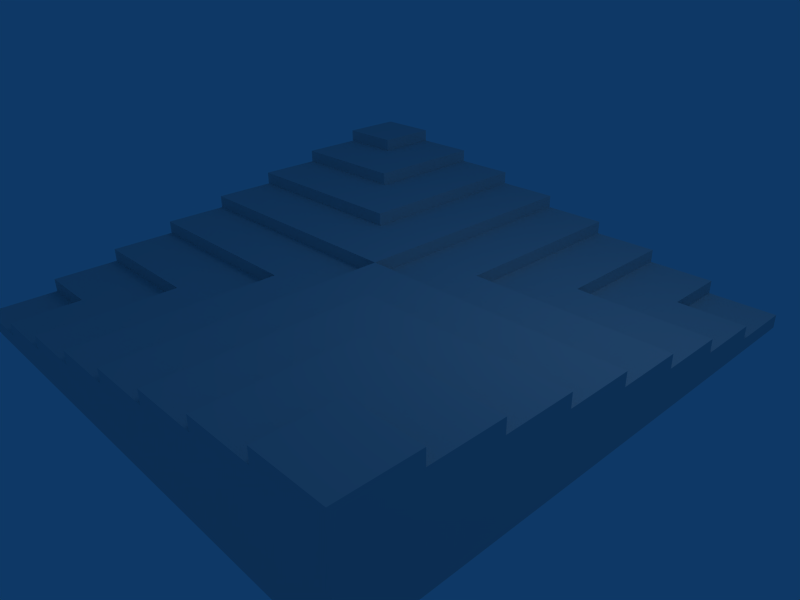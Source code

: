 # Source: board.blend  (saved by Blender 2.41.0; exported with 4.5.12 LTS)
import bpy
from mathutils import Matrix  # noqa: F401  (used for matrix-valued properties, if any)

bpy.ops.wm.read_factory_settings(use_empty=True)
scene = bpy.context.scene
scene.name = 'Scene'

# ---- collections
col_collection_1 = bpy.data.collections.new('Collection 1'); scene.collection.children.link(col_collection_1)

# ---- materials (node trees are filled in below, after node groups)
mat_material = bpy.data.materials.new('Material')
mat_material.alpha_threshold = 0.0
mat_material.roughness = 0.5
mat_material.line_color = (0.0, 0.0, 0.0, 1.0)

# ---- material node trees

# ---- world
world_world = bpy.data.worlds.new('World'); scene.world = world_world
world_world.color = (0.05656, 0.2208, 0.4)
world_world.use_sun_shadow = False
world_world.sun_shadow_jitter_overblur = 0.0
world_world.cycles.sampling_method = 'MANUAL'
world_world.cycles.sample_map_resolution = 256

# ---- cameras
cam_camera = bpy.data.cameras.new('Camera')
cam_camera.passepartout_alpha = 0.2
cam_camera.clip_end = 100.0
cam_camera.lens = 35.0
cam_camera.ortho_scale = 7.314
cam_camera.show_passepartout = False
cam_camera.show_safe_areas = True
cam_camera.dof.focus_distance = 0.0
cam_camera.dof.aperture_fstop = 128.0

# ---- lights
light_spot = bpy.data.lights.new('Spot', 'POINT')
light_spot.transmission_factor = 0.0
light_spot.cutoff_distance = 30.0
light_spot.energy = 100.0
light_spot.shadow_buffer_clip_start = 1.001
light_spot.shadow_soft_size = 1.0
light_spot.shadow_maximum_resolution = 0.006
light_spot.use_absolute_resolution = True
light_spot.cycles.use_multiple_importance_sampling = False

# ---- meshes
me_cube = bpy.data.meshes.new('Cube')
me_cube.from_pydata([(1.0, 1.0, 0.0), (1.0, -1.0, 0.0), (-1.0, -1.0, 0.0), (-1.0, 1.0, 0.0), (1.0, 1.0, 2.0), (1.0, -1.0, 2.0), (-1.0, -1.0, 2.0), (-1.0, 1.0, 2.0), (1.0, -5.662e-07, 2.0), (2.682e-07, 1.0, 2.0), (-5.066e-07, -1.0, 2.0), (-1.0, 1.788e-07, 2.0), (-1.192e-07, -1.937e-07, 2.0), (1.0, 0.5, 2.0), (1.0, -0.5, 2.0), (0.5, 1.0, 2.0), (-0.5, 1.0, 2.0), (0.5, -1.0, 2.0), (-0.5, -1.0, 2.0), (-1.0, -0.5, 2.0), (-1.0, 0.5, 2.0), (-0.5, -7.451e-09, 2.0), (7.451e-08, 0.5, 2.0), (0.5, -3.8e-07, 2.0), (-3.129e-07, -0.5, 2.0), (-0.5, 0.5, 2.0), (0.5, 0.5, 2.0), (-0.5, -0.5, 2.0), (0.5, -0.5, 2.0), (1.0, 0.75, 2.0), (1.0, 0.25, 2.0), (1.0, -0.75, 2.0), (1.0, -0.25, 2.0), (0.75, 1.0, 2.0), (0.25, 1.0, 2.0), (-0.75, 1.0, 2.0), (-0.25, 1.0, 2.0), (0.75, -1.0, 2.0), (0.25, -1.0, 2.0), (-0.75, -1.0, 2.0), (-0.25, -1.0, 2.0), (-1.0, -0.75, 2.0), (-1.0, -0.25, 2.0), (-1.0, 0.75, 2.0), (-1.0, 0.25, 2.0), (-0.25, -1.006e-07, 2.0), (-0.75, 8.568e-08, 2.0), (-2.235e-08, 0.25, 2.0), (1.714e-07, 0.75, 2.0), (0.25, -2.868e-07, 2.0), (0.75, -4.731e-07, 2.0), (-2.161e-07, -0.25, 2.0), (-4.098e-07, -0.75, 2.0), (-0.75, 0.5, 2.0), (-0.5, 0.75, 2.0), (-0.25, 0.5, 2.0), (-0.5, 0.25, 2.0), (0.25, 0.5, 2.0), (0.5, 0.75, 2.0), (0.75, 0.5, 2.0), (0.5, 0.25, 2.0), (-0.75, -0.5, 2.0), (-0.5, -0.25, 2.0), (-0.25, -0.5, 2.0), (-0.5, -0.75, 2.0), (0.25, -0.5, 2.0), (0.5, -0.25, 2.0), (0.75, -0.5, 2.0), (0.5, -0.75, 2.0), (-0.75, 0.75, 2.0), (-0.25, 0.75, 2.0), (-0.75, 0.25, 2.0), (-0.25, 0.25, 2.0), (0.25, 0.75, 2.0), (0.75, 0.75, 2.0), (0.25, 0.25, 2.0), (0.75, 0.25, 2.0), (-0.75, -0.25, 2.0), (-0.25, -0.25, 2.0), (-0.75, -0.75, 2.0), (-0.25, -0.75, 2.0), (0.25, -0.25, 2.0), (0.75, -0.25, 2.0), (0.25, -0.75, 2.0), (0.75, -0.75, 2.0), (-0.75, 1.0, 16.0), (-0.75, 0.75, 16.0), (-1.0, 0.75, 16.0), (-1.0, 1.0, 16.0), (-0.5, 0.75, 14.0), (-0.75, 0.75, 14.0), (-0.75, 1.0, 14.0), (-0.5, 1.0, 14.0), (-0.25, 1.0, 12.0), (-0.25, 0.75, 12.0), (-0.5, 0.75, 12.0), (-0.5, 1.0, 12.0), (1.714e-07, 0.75, 10.0), (-0.25, 0.75, 10.0), (-0.25, 1.0, 10.0), (2.682e-07, 1.0, 10.0), (0.25, 1.0, 8.0), (0.25, 0.75, 8.0), (1.714e-07, 0.75, 8.0), (2.682e-07, 1.0, 8.0), (0.5, 0.75, 6.0), (0.25, 0.75, 6.0), (0.25, 1.0, 6.0), (0.5, 1.0, 6.0), (0.75, 1.0, 4.0), (0.75, 0.75, 4.0), (0.5, 0.75, 4.0), (0.5, 1.0, 4.0), (-0.75, 0.5, 14.0), (-1.0, 0.75, 14.0), (-1.0, 0.5, 14.0), (-0.75, 0.5, 12.0), (-0.75, 0.25, 12.0), (-1.0, 0.25, 12.0), (-1.0, 0.5, 12.0), (-0.75, 8.568e-08, 10.0), (-0.75, 0.25, 10.0), (-1.0, 0.25, 10.0), (-1.0, 1.788e-07, 10.0), (-0.75, 8.568e-08, 8.0), (-0.75, -0.25, 8.0), (-1.0, -0.25, 8.0), (-1.0, 1.788e-07, 8.0), (-0.75, -0.5, 6.0), (-0.75, -0.25, 6.0), (-1.0, -0.25, 6.0), (-1.0, -0.5, 6.0), (-0.75, -0.5, 4.0), (-0.75, -0.75, 4.0), (-1.0, -0.75, 4.0), (-1.0, -0.5, 4.0), (-0.5, 0.5, 14.0), (-0.5, 0.25, 12.0), (-0.5, 0.5, 12.0), (-0.25, 0.5, 12.0), (-0.25, 0.25, 12.0), (-0.5, 0.25, 10.0), (-0.5, -7.451e-09, 10.0), (-0.25, -1.006e-07, 10.0), (-0.25, 0.25, 10.0), (-2.235e-08, 0.25, 10.0), (-1.192e-07, -1.937e-07, 10.0), (-0.25, 0.5, 10.0), (7.451e-08, 0.5, 10.0), (-0.5, -0.25, 8.0), (-0.5, -7.451e-09, 8.0), (-0.25, -1.006e-07, 8.0), (-0.25, -0.25, 8.0), (-2.161e-07, -0.25, 8.0), (-1.192e-07, -1.937e-07, 8.0), (0.25, -2.868e-07, 8.0), (0.25, 0.25, 8.0), (-2.235e-08, 0.25, 8.0), (0.25, 0.5, 8.0), (7.451e-08, 0.5, 8.0), (-0.5, -0.25, 6.0), (-0.5, -0.5, 6.0), (-0.25, -0.5, 6.0), (-0.25, -0.25, 6.0), (-0.5, -0.75, 4.0), (-0.5, -0.5, 4.0), (-0.75, -1.0, 4.0), (-0.5, -1.0, 4.0), (-0.25, -0.75, 6.0), (-0.5, -0.75, 6.0), (-0.25, -1.0, 6.0), (-0.5, -1.0, 6.0), (-0.25, -0.5, 8.0), (-3.129e-07, -0.5, 8.0), (-4.098e-07, -0.75, 8.0), (-0.25, -0.75, 8.0), (-0.25, -1.0, 8.0), (-5.066e-07, -1.0, 8.0), (0.25, 0.5, 6.0), (0.5, 0.5, 6.0), (0.75, 0.5, 4.0), (0.5, 0.5, 4.0), (1.0, 0.75, 4.0), (1.0, 0.5, 4.0), (1.0, 0.25, 6.0), (0.75, 0.25, 6.0), (0.75, 0.5, 6.0), (1.0, 0.5, 6.0), (0.5, 0.25, 6.0), (0.25, 0.25, 6.0), (0.75, -4.731e-07, 8.0), (0.75, 0.25, 8.0), (1.0, 0.25, 8.0), (1.0, -5.662e-07, 8.0), (0.5, 0.25, 8.0), (0.5, -3.8e-07, 8.0), (0.25, -2.868e-07, 10.0), (0.25, -0.25, 10.0), (-2.161e-07, -0.25, 10.0), (0.5, -0.25, 10.0), (0.5, -3.8e-07, 10.0), (0.25, -0.5, 10.0), (-3.129e-07, -0.5, 10.0), (0.25, -0.75, 10.0), (-4.098e-07, -0.75, 10.0), (0.25, -1.0, 10.0), (-5.066e-07, -1.0, 10.0), (0.75, -4.731e-07, 10.0), (0.75, -0.25, 10.0), (1.0, -0.25, 10.0), (1.0, -5.662e-07, 10.0), (0.25, -0.5, 12.0), (0.25, -0.25, 12.0), (0.5, -0.25, 12.0), (0.5, -0.5, 12.0), (0.75, -0.5, 12.0), (0.75, -0.25, 12.0), (1.0, -0.25, 12.0), (1.0, -0.5, 12.0), (0.5, -0.75, 12.0), (0.25, -0.75, 12.0), (0.25, -1.0, 12.0), (0.5, -1.0, 12.0), (0.75, -0.5, 14.0), (0.75, -0.75, 14.0), (0.5, -0.75, 14.0), (0.5, -0.5, 14.0), (0.75, -1.0, 14.0), (0.5, -1.0, 14.0), (1.0, -0.75, 14.0), (1.0, -0.5, 14.0), (0.75, -1.0, 16.0), (0.75, -0.75, 16.0), (1.0, -0.75, 16.0), (1.0, -1.0, 16.0)], [], [(0, 1, 2, 3), (1, 0, 8), (10, 2, 1), (11, 3, 2), (9, 0, 3), (4, 33, 74, 29), (79, 41, 6, 39), (29, 0, 4), (13, 0, 29), (30, 0, 13), (8, 0, 30), (8, 32, 1), (32, 14, 1), (14, 31, 1), (31, 5, 1), (5, 37, 1), (37, 17, 1), (17, 38, 1), (38, 10, 1), (10, 40, 2), (40, 18, 2), (18, 39, 2), (39, 6, 2), (6, 41, 2), (41, 19, 2), (19, 42, 2), (42, 11, 2), (11, 44, 3), (44, 20, 3), (20, 43, 3), (43, 7, 3), (7, 35, 3), (35, 16, 3), (16, 36, 3), (36, 9, 3), (34, 0, 9), (15, 0, 34), (33, 0, 15), (4, 0, 33), (69, 35, 85, 86), (43, 69, 86, 87), (7, 43, 87, 88), (35, 7, 88, 85), (85, 88, 87, 86), (69, 54, 89, 90), (35, 69, 90, 91), (54, 16, 92, 89), (16, 35, 91, 92), (92, 91, 90, 89), (70, 36, 93, 94), (54, 70, 94, 95), (16, 54, 95, 96), (36, 16, 96, 93), (93, 96, 95, 94), (70, 48, 97, 98), (36, 70, 98, 99), (48, 9, 100, 97), (9, 36, 99, 100), (100, 99, 98, 97), (73, 34, 101, 102), (48, 73, 102, 103), (9, 48, 103, 104), (34, 9, 104, 101), (101, 104, 103, 102), (73, 58, 105, 106), (34, 73, 106, 107), (58, 15, 108, 105), (15, 34, 107, 108), (108, 107, 106, 105), (74, 33, 109, 110), (58, 74, 110, 111), (15, 58, 111, 112), (33, 15, 112, 109), (109, 112, 111, 110), (53, 69, 90, 113), (69, 43, 114, 90), (20, 53, 113, 115), (43, 20, 115, 114), (90, 114, 115, 113), (71, 53, 116, 117), (44, 71, 117, 118), (53, 20, 119, 116), (20, 44, 118, 119), (116, 119, 118, 117), (46, 71, 121, 120), (71, 44, 122, 121), (11, 46, 120, 123), (44, 11, 123, 122), (121, 122, 123, 120), (77, 46, 124, 125), (42, 77, 125, 126), (46, 11, 127, 124), (11, 42, 126, 127), (124, 127, 126, 125), (61, 77, 129, 128), (77, 42, 130, 129), (19, 61, 128, 131), (42, 19, 131, 130), (129, 130, 131, 128), (79, 61, 132, 133), (41, 79, 133, 134), (61, 19, 135, 132), (19, 41, 134, 135), (132, 135, 134, 133), (25, 54, 89, 136), (53, 25, 136, 113), (89, 90, 113, 136), (71, 56, 137, 117), (56, 25, 138, 137), (25, 53, 116, 138), (138, 116, 117, 137), (72, 55, 139, 140), (56, 72, 140, 137), (55, 25, 138, 139), (139, 138, 137, 140), (55, 70, 94, 139), (54, 25, 138, 95), (94, 95, 138, 139), (56, 71, 121, 141), (21, 56, 141, 142), (46, 21, 142, 120), (141, 121, 120, 142), (45, 72, 144, 143), (72, 56, 141, 144), (21, 45, 143, 142), (144, 141, 142, 143), (47, 72, 144, 145), (12, 47, 145, 146), (45, 12, 146, 143), (145, 144, 143, 146), (70, 55, 147, 98), (55, 22, 148, 147), (22, 48, 97, 148), (97, 98, 147, 148), (55, 72, 144, 147), (47, 22, 148, 145), (148, 147, 144, 145), (77, 62, 149, 125), (62, 21, 150, 149), (21, 46, 124, 150), (150, 124, 125, 149), (78, 45, 151, 152), (62, 78, 152, 149), (45, 21, 150, 151), (151, 150, 149, 152), (78, 51, 153, 152), (51, 12, 154, 153), (12, 45, 151, 154), (154, 151, 152, 153), (49, 75, 156, 155), (75, 47, 157, 156), (12, 49, 155, 154), (47, 12, 154, 157), (156, 157, 154, 155), (57, 73, 102, 158), (22, 57, 158, 159), (48, 22, 159, 103), (102, 103, 159, 158), (75, 57, 158, 156), (22, 47, 157, 159), (158, 159, 157, 156), (62, 77, 129, 160), (27, 62, 160, 161), (61, 27, 161, 128), (160, 129, 128, 161), (63, 78, 163, 162), (78, 62, 160, 163), (27, 63, 162, 161), (163, 160, 161, 162), (79, 64, 164, 133), (64, 27, 165, 164), (27, 61, 132, 165), (165, 132, 133, 164), (79, 39, 166, 133), (18, 64, 164, 167), (39, 18, 167, 166), (164, 133, 166, 167), (80, 63, 162, 168), (64, 80, 168, 169), (27, 64, 169, 161), (162, 161, 169, 168), (40, 80, 168, 170), (64, 18, 171, 169), (18, 40, 170, 171), (168, 169, 171, 170), (78, 63, 172, 152), (63, 24, 173, 172), (24, 51, 153, 173), (153, 152, 172, 173), (80, 52, 174, 175), (63, 80, 175, 172), (52, 24, 173, 174), (173, 172, 175, 174), (80, 40, 176, 175), (10, 52, 174, 177), (40, 10, 177, 176), (174, 175, 176, 177), (73, 57, 178, 106), (26, 58, 105, 179), (57, 26, 179, 178), (105, 106, 178, 179), (59, 74, 110, 180), (26, 59, 180, 181), (58, 26, 181, 111), (110, 111, 181, 180), (29, 74, 110, 182), (59, 13, 183, 180), (13, 29, 182, 183), (182, 110, 180, 183), (76, 30, 184, 185), (59, 76, 185, 186), (13, 59, 186, 187), (30, 13, 187, 184), (187, 186, 185, 184), (60, 76, 185, 188), (26, 60, 188, 179), (59, 26, 179, 186), (186, 179, 188, 185), (75, 60, 188, 189), (57, 75, 189, 178), (179, 178, 189, 188), (76, 50, 190, 191), (30, 76, 191, 192), (50, 8, 193, 190), (8, 30, 192, 193), (192, 191, 190, 193), (76, 60, 194, 191), (60, 23, 195, 194), (23, 50, 190, 195), (191, 194, 195, 190), (60, 75, 156, 194), (49, 23, 195, 155), (194, 156, 155, 195), (81, 49, 196, 197), (51, 81, 197, 198), (12, 51, 198, 146), (49, 12, 146, 196), (196, 146, 198, 197), (81, 66, 199, 197), (66, 23, 200, 199), (23, 49, 196, 200), (200, 196, 197, 199), (65, 81, 197, 201), (24, 65, 201, 202), (51, 24, 202, 198), (197, 198, 202, 201), (83, 65, 201, 203), (52, 83, 203, 204), (24, 52, 204, 202), (201, 202, 204, 203), (38, 83, 203, 205), (52, 10, 206, 204), (10, 38, 205, 206), (203, 204, 206, 205), (82, 50, 207, 208), (66, 82, 208, 199), (50, 23, 200, 207), (207, 200, 199, 208), (82, 32, 209, 208), (8, 50, 207, 210), (32, 8, 210, 209), (210, 207, 208, 209), (81, 65, 211, 212), (66, 81, 212, 213), (28, 66, 213, 214), (65, 28, 214, 211), (213, 212, 211, 214), (67, 82, 216, 215), (82, 66, 213, 216), (28, 67, 215, 214), (216, 213, 214, 215), (32, 82, 216, 217), (67, 14, 218, 215), (14, 32, 217, 218), (217, 216, 215, 218), (83, 68, 219, 220), (65, 83, 220, 211), (68, 28, 214, 219), (214, 211, 220, 219), (83, 38, 221, 220), (17, 68, 219, 222), (38, 17, 222, 221), (219, 220, 221, 222), (84, 67, 223, 224), (68, 84, 224, 225), (28, 68, 225, 226), (67, 28, 226, 223), (223, 226, 225, 224), (37, 84, 224, 227), (68, 17, 228, 225), (17, 37, 227, 228), (224, 225, 228, 227), (84, 31, 229, 224), (14, 67, 223, 230), (31, 14, 230, 229), (230, 223, 224, 229), (84, 37, 231, 232), (31, 84, 232, 233), (37, 5, 234, 231), (5, 31, 233, 234), (233, 232, 231, 234)])
me_cube.materials.append(mat_material)
me_cube.use_remesh_preserve_volume = False
me_cube.use_remesh_preserve_attributes = False
me_cube.use_mirror_vertex_groups = False
me_cube.update()

# ---- objects
ob_cube = bpy.data.objects.new('Cube', me_cube)
ob_lamp = bpy.data.objects.new('Lamp', light_spot)
ob_camera = bpy.data.objects.new('Camera', cam_camera)

# ---- transforms, parenting, visibility, modifiers, constraints
ob_cube.location = (0.0, 0.0, 0.0)
ob_cube.scale = (4.0, 4.0, 0.1)
ob_cube.lock_rotations_4d = False
ob_cube.empty_display_type = 'ARROWS'
ob_cube.color = (0.0, 0.0, 0.0, 1.0)
ob_cube.lineart.crease_threshold = 0.0
ob_lamp.location = (4.076, 1.005, 5.904)
ob_lamp.rotation_euler = (0.6503, 0.05522, 1.866)
ob_lamp.lock_rotations_4d = False
ob_lamp.empty_display_type = 'ARROWS'
ob_lamp.color = (0.0, 0.0, 0.0, 0.0)
ob_lamp.lineart.crease_threshold = 0.0
ob_camera.location = (7.481, -6.508, 5.344)
ob_camera.rotation_euler = (1.109, 0.01082, 0.8149)
ob_camera.lock_rotations_4d = False
ob_camera.empty_display_type = 'ARROWS'
ob_camera.color = (0.0, 0.0, 0.0, 0.0)
ob_camera.display_type = 'WIRE'
ob_camera.lineart.crease_threshold = 0.0

# ---- collection membership
col_collection_1.objects.link(ob_cube)
col_collection_1.objects.link(ob_lamp)
col_collection_1.objects.link(ob_camera)

# ---- scene / render settings (as saved in the file)
scene.camera = ob_camera
scene.frame_start = 1; scene.frame_end = 250; scene.frame_set(1)
scene.render.engine = 'BLENDER_EEVEE_NEXT'
scene.render.image_settings.file_format = 'JPEG'
scene.render.image_settings.color_mode = 'RGB'
scene.render.image_settings.compression = 90
scene.render.resolution_x = 800
scene.render.resolution_y = 600
scene.render.pixel_aspect_x = 100.0
scene.render.pixel_aspect_y = 100.0
scene.render.fps = 25
scene.render.dither_intensity = 0.0
scene.render.use_compositing = False
scene.render.use_sequencer = False
scene.render.bake_bias = 0.0
scene.render.use_stamp_time = False
scene.render.use_stamp_date = False
scene.render.use_stamp_frame = False
scene.render.use_stamp_camera = False
scene.render.use_stamp_scene = False
scene.render.use_stamp_filename = False
scene.render.use_stamp_render_time = False
scene.render.stamp_font_size = 0
scene.cycles.use_denoising = False
scene.cycles.samples = 10
scene.cycles.sampling_pattern = 'TABULATED_SOBOL'
scene.cycles.light_sampling_threshold = 0.0
scene.cycles.use_adaptive_sampling = False
scene.cycles.use_light_tree = False
scene.cycles.blur_glossy = 0.0
scene.cycles.volume_bounces = 1
scene.cycles.pixel_filter_type = 'GAUSSIAN'
scene.cycles.sample_clamp_indirect = 0.0
scene.view_settings.view_transform = 'Raw'
bpy.context.view_layer.update()

